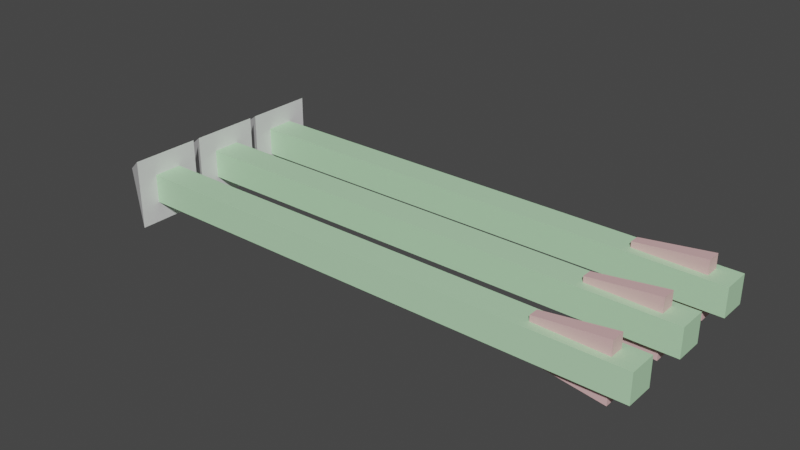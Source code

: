 # Source: Arrow.blend  (saved by Blender 3.3.6; exported with 4.5.12 LTS)
import bpy
from mathutils import Matrix  # noqa: F401  (used for matrix-valued properties, if any)

bpy.ops.wm.read_factory_settings(use_empty=True)
scene = bpy.context.scene
scene.name = 'Scene'

# ---- collections
col_collection = bpy.data.collections.new('Collection'); scene.collection.children.link(col_collection)

# ---- materials (node trees are filled in below, after node groups)
mat_mat_1 = bpy.data.materials.new('Mat_1')
mat_mat_1.alpha_threshold = 0.0
mat_mat_1.use_transparent_shadow = False
mat_mat_1.roughness = 0.5
mat_mat_1.line_color = (0.0, 0.0, 0.0, 1.0)
mat_mat_2 = bpy.data.materials.new('Mat_2')
mat_mat_2.use_transparent_shadow = False
mat_mat_3 = bpy.data.materials.new('Mat_3')
mat_mat_3.use_transparent_shadow = False

# ---- material node trees
mat_mat_1.use_nodes = True; mat_mat_1.node_tree.nodes.clear()
_N = mat_mat_1.node_tree.nodes; _L = mat_mat_1.node_tree.links
n0 = _N.new('ShaderNodeOutputMaterial'); n0.name = 'Material Output'; n0.location = (300, 300)
n1 = _N.new('ShaderNodeBsdfPrincipled'); n1.name = 'Principled BSDF'; n1.location = (10, 300)
n1.distribution = 'GGX'
n1.subsurface_method = 'RANDOM_WALK_SKIN'
n1.inputs[3].default_value = 1.45
n1.inputs[27].default_value = (0.0, 0.0, 0.0, 1.0)
n1.inputs[28].default_value = 1.0
_L.new(n1.outputs[0], n0.inputs[0])
n0.is_active_output = True
mat_mat_2.use_nodes = True; mat_mat_2.node_tree.nodes.clear()
_N = mat_mat_2.node_tree.nodes; _L = mat_mat_2.node_tree.links
n0 = _N.new('ShaderNodeBsdfPrincipled'); n0.name = 'プリンシプルBSDF'; n0.location = (10, 300)
n0.distribution = 'GGX'
n0.subsurface_method = 'RANDOM_WALK_SKIN'
n0.inputs[0].default_value = (0.5, 0.8, 0.5, 1.0)
n0.inputs[3].default_value = 1.45
n0.inputs[27].default_value = (0.0, 0.0, 0.0, 1.0)
n0.inputs[28].default_value = 1.0
n1 = _N.new('ShaderNodeOutputMaterial'); n1.name = 'マテリアル出力'; n1.location = (300, 300)
_L.new(n0.outputs[0], n1.inputs[0])
n1.is_active_output = True
mat_mat_3.use_nodes = True; mat_mat_3.node_tree.nodes.clear()
_N = mat_mat_3.node_tree.nodes; _L = mat_mat_3.node_tree.links
n0 = _N.new('ShaderNodeBsdfPrincipled'); n0.name = 'プリンシプルBSDF'; n0.location = (10, 300)
n0.distribution = 'GGX'
n0.subsurface_method = 'RANDOM_WALK_SKIN'
n0.inputs[0].default_value = (0.8, 0.5, 0.5, 1.0)
n0.inputs[3].default_value = 1.45
n0.inputs[27].default_value = (0.0, 0.0, 0.0, 1.0)
n0.inputs[28].default_value = 1.0
n1 = _N.new('ShaderNodeOutputMaterial'); n1.name = 'マテリアル出力'; n1.location = (300, 300)
_L.new(n0.outputs[0], n1.inputs[0])
n1.is_active_output = True

# ---- world
world_world = bpy.data.worlds.new('World'); scene.world = world_world
world_world.use_nodes = True; world_world.node_tree.nodes.clear()
_N = world_world.node_tree.nodes; _L = world_world.node_tree.links
n0 = _N.new('ShaderNodeOutputWorld'); n0.name = 'World Output'; n0.location = (300, 300)
n1 = _N.new('ShaderNodeBackground'); n1.name = 'Background'; n1.location = (10, 300)
n1.inputs[0].default_value = (0.05088, 0.05088, 0.05088, 1.0)
_L.new(n1.outputs[0], n0.inputs[0])
n0.is_active_output = True
world_world.color = (0.05088, 0.05088, 0.05088)
world_world.use_sun_shadow = False
world_world.sun_shadow_jitter_overblur = 0.0

# ---- meshes
me_arrow = bpy.data.meshes.new('Arrow')
me_arrow.from_pydata([(-0.4, -0.155, -0.485), (0.3375, -0.1388, -0.495), (0.3375, -0.1388, -0.425), (-0.4, -0.155, -0.435), (-0.4, -0.105, -0.485), (0.3375, -0.1212, -0.495), (-0.4, -0.105, -0.435), (0.3375, -0.1212, -0.425), (0.4625, -0.1425, -0.51), (0.5, -0.155, -0.485), (0.5, -0.155, -0.435), (0.4625, -0.1425, -0.41), (0.4625, -0.1175, -0.51), (0.5, -0.105, -0.485), (0.5, -0.105, -0.435), (0.4625, -0.1175, -0.41), (-0.4, -0.06964, -0.5204), (-0.4, -0.1904, -0.5204), (-0.4, -0.1904, -0.3996), (-0.4, -0.06964, -0.3996), (-0.5, -0.13, -0.46), (0.3375, -0.1212, -0.485), (0.3375, -0.1388, -0.485), (0.4625, -0.1425, -0.485), (0.4625, -0.1175, -0.485), (0.3375, -0.1212, -0.435), (0.3375, -0.1388, -0.435), (0.4625, -0.1425, -0.435), (0.4625, -0.1175, -0.435)], [], [(4, 0, 17, 16), (4, 6, 14, 13), (13, 14, 10, 9), (9, 10, 3, 0), (23, 9, 0, 4, 13, 24, 21, 22), (13, 9, 23, 24), (27, 10, 14, 28), (28, 14, 6, 3, 10, 27, 26, 25), (3, 6, 19, 18), (19, 16, 20), (17, 18, 20), (18, 19, 20), (16, 17, 20), (6, 4, 16, 19), (0, 3, 18, 17), (26, 2, 7, 25), (5, 1, 22, 21), (25, 7, 15, 28), (12, 5, 21, 24), (28, 15, 11, 27), (23, 8, 12, 24), (27, 11, 2, 26), (22, 1, 8, 23), (5, 12, 8, 1), (15, 7, 2, 11)])
me_arrow.polygons.foreach_set('material_index', [0, 1, 1, 1, 1, 1, 1, 1, 0, 0, 0, 0, 0, 0, 0, 2, 2, 2, 2, 2, 2, 2, 2, 2, 2])
_uv = me_arrow.uv_layers.new(name='UVマップ')
_uv.uv.foreach_set('vector', [0.125, 0.5, 0.125, 0.75, 0.125, 0.75, 0.125, 0.5, 0.375, 0.25, 0.625, 0.25, 0.625, 0.5, 0.375, 0.5, 0.375, 0.5, 0.625, 0.5, 0.625, 0.75, 0.375, 0.75, 0.375, 0.75, 0.625, 0.75, 0.625, 1.0, 0.375, 1.0, 0.3646, 0.6875, 0.375, 0.75, 0.125, 0.75, 0.125, 0.5, 0.375, 0.5, 0.3646, 0.5625, 0.3299, 0.5813, 0.3299, 0.6687, 0.375, 0.5, 0.375, 0.75, 0.3646, 0.6875, 0.3646, 0.5625, 0.6354, 0.6875, 0.625, 0.75, 0.625, 0.5, 0.6354, 0.5625, 0.6354, 0.5625, 0.625, 0.5, 0.875, 0.5, 0.875, 0.75, 0.625, 0.75, 0.6354, 0.6875, 0.6701, 0.6688, 0.6701, 0.5813, 0.875, 0.75, 0.875, 0.5, 0.875, 0.5, 0.875, 0.75, 0.625, 0.25, 0.375, 0.25, 0.625, 0.25, 0.375, 1.0, 0.625, 1.0, 0.375, 1.0, 0.875, 0.75, 0.875, 0.5, 0.875, 0.75, 0.125, 0.5, 0.125, 0.75, 0.125, 0.5, 0.625, 0.25, 0.375, 0.25, 0.375, 0.25, 0.625, 0.25, 0.375, 1.0, 0.625, 1.0, 0.625, 1.0, 0.375, 1.0, 0.5893, 0.0, 0.625, 0.0, 0.625, 0.25, 0.5893, 0.25, 0.375, 0.25, 0.375, 0.0, 0.4107, 0.0, 0.4107, 0.25, 0.5893, 0.25, 0.625, 0.25, 0.625, 0.5, 0.5625, 0.5, 0.375, 0.5, 0.375, 0.25, 0.4107, 0.25, 0.4375, 0.5, 0.5625, 0.5, 0.625, 0.5, 0.625, 0.75, 0.5625, 0.75, 0.4375, 0.75, 0.375, 0.75, 0.375, 0.5, 0.4375, 0.5, 0.5625, 0.75, 0.625, 0.75, 0.625, 1.0, 0.5893, 1.0, 0.4107, 1.0, 0.375, 1.0, 0.375, 0.75, 0.4375, 0.75, 0.125, 0.5, 0.375, 0.5, 0.375, 0.75, 0.125, 0.75, 0.625, 0.5, 0.875, 0.5, 0.875, 0.75, 0.625, 0.75])
_ca = me_arrow.color_attributes.new('色', 'BYTE_COLOR', 'CORNER')
_ca.data.foreach_set('color', [1.0, 1.0, 1.0, 1.0, 1.0, 1.0, 1.0, 1.0, 1.0, 1.0, 1.0, 1.0, 1.0, 1.0, 1.0, 1.0, 1.0, 1.0, 1.0, 1.0, 1.0, 1.0, 1.0, 1.0, 1.0, 1.0, 1.0, 1.0, 1.0, 1.0, 1.0, 1.0, 1.0, 1.0, 1.0, 1.0, 1.0, 1.0, 1.0, 1.0, 1.0, 1.0, 1.0, 1.0, 1.0, 1.0, 1.0, 1.0, 1.0, 1.0, 1.0, 1.0, 1.0, 1.0, 1.0, 1.0, 1.0, 1.0, 1.0, 1.0, 1.0, 1.0, 1.0, 1.0, 1.0, 1.0, 1.0, 1.0, 1.0, 1.0, 1.0, 1.0, 1.0, 1.0, 1.0, 1.0, 1.0, 1.0, 1.0, 1.0, 1.0, 1.0, 1.0, 1.0, 1.0, 1.0, 1.0, 1.0, 1.0, 1.0, 1.0, 1.0, 1.0, 1.0, 1.0, 1.0, 1.0, 1.0, 1.0, 1.0, 1.0, 1.0, 1.0, 1.0, 1.0, 1.0, 1.0, 1.0, 1.0, 1.0, 1.0, 1.0, 1.0, 1.0, 1.0, 1.0, 1.0, 1.0, 1.0, 1.0, 1.0, 1.0, 1.0, 1.0, 1.0, 1.0, 1.0, 1.0, 1.0, 1.0, 1.0, 1.0, 1.0, 1.0, 1.0, 1.0, 1.0, 1.0, 1.0, 1.0, 1.0, 1.0, 1.0, 1.0, 1.0, 1.0, 1.0, 1.0, 1.0, 1.0, 1.0, 1.0, 1.0, 1.0, 1.0, 1.0, 1.0, 1.0, 1.0, 1.0, 1.0, 1.0, 1.0, 1.0, 1.0, 1.0, 1.0, 1.0, 1.0, 1.0, 1.0, 1.0, 1.0, 1.0, 1.0, 1.0, 1.0, 1.0, 1.0, 1.0, 1.0, 1.0, 1.0, 1.0, 1.0, 1.0, 1.0, 1.0, 1.0, 1.0, 1.0, 1.0, 1.0, 1.0, 1.0, 1.0, 1.0, 1.0, 1.0, 1.0, 1.0, 1.0, 1.0, 1.0, 1.0, 1.0, 1.0, 1.0, 1.0, 1.0, 1.0, 1.0, 1.0, 1.0, 1.0, 1.0, 1.0, 1.0, 1.0, 1.0, 1.0, 1.0, 1.0, 1.0, 1.0, 1.0, 1.0, 1.0, 1.0, 1.0, 1.0, 1.0, 1.0, 1.0, 1.0, 1.0, 1.0, 1.0, 1.0, 1.0, 1.0, 1.0, 1.0, 1.0, 1.0, 1.0, 1.0, 1.0, 1.0, 1.0, 1.0, 1.0, 1.0, 1.0, 1.0, 1.0, 1.0, 1.0, 1.0, 1.0, 1.0, 1.0, 1.0, 1.0, 1.0, 1.0, 1.0, 1.0, 1.0, 1.0, 1.0, 1.0, 1.0, 1.0, 1.0, 1.0, 1.0, 1.0, 1.0, 1.0, 1.0, 1.0, 1.0, 1.0, 1.0, 1.0, 1.0, 1.0, 1.0, 1.0, 1.0, 1.0, 1.0, 1.0, 1.0, 1.0, 1.0, 1.0, 1.0, 1.0, 1.0, 1.0, 1.0, 1.0, 1.0, 1.0, 1.0, 1.0, 1.0, 1.0, 1.0, 1.0, 1.0, 1.0, 1.0, 1.0, 1.0, 1.0, 1.0, 1.0, 1.0, 1.0, 1.0, 1.0, 1.0, 1.0, 1.0, 1.0, 1.0, 1.0, 1.0, 1.0, 1.0, 1.0, 1.0, 1.0, 1.0, 1.0, 1.0, 1.0, 1.0, 1.0, 1.0, 1.0, 1.0, 1.0, 1.0, 1.0, 1.0, 1.0, 1.0, 1.0, 1.0, 1.0, 1.0, 1.0, 1.0, 1.0, 1.0, 1.0, 1.0, 1.0, 1.0, 1.0, 1.0, 1.0, 1.0, 1.0, 1.0, 1.0, 1.0, 1.0, 1.0, 1.0, 1.0, 1.0, 1.0, 1.0, 1.0, 1.0, 1.0, 1.0, 1.0, 1.0, 1.0, 1.0, 1.0, 1.0, 1.0, 1.0, 1.0, 1.0, 1.0, 1.0, 1.0, 1.0, 1.0, 1.0, 1.0, 1.0, 1.0, 1.0, 1.0, 1.0, 1.0, 1.0, 1.0, 1.0, 1.0, 1.0, 1.0, 1.0, 1.0, 1.0, 1.0, 1.0])
me_arrow.materials.append(mat_mat_1)
me_arrow.materials.append(mat_mat_2)
me_arrow.materials.append(mat_mat_3)
me_arrow.update()
arm_x = bpy.data.armatures.new('アーマチュア')  # bones are not reproduced

# ---- objects
ob_arrow = bpy.data.objects.new('Arrow', me_arrow)
ob_x = bpy.data.objects.new('アーマチュア', arm_x)

# ---- transforms, parenting, visibility, modifiers, constraints
ob_arrow.parent = ob_x
ob_arrow.location = (-2.011e-08, 0.0, 0.0)
_vg = ob_arrow.vertex_groups.new(name='Bone')
for _i, _w in zip([0, 1, 2, 3, 4, 5, 6, 7, 8, 9, 10, 11, 12, 13, 14, 15, 16, 17, 18, 19, 20, 21, 22, 23, 24, 25, 26, 27, 28], [0.04178, 0.8414, 0.8427, 0.04199, 0.0498, 0.8401, 0.04807, 0.84, 0.9643, 1.008, 1.008, 0.9647, 0.9635, 1.006, 1.007, 0.9634, 0.02369, 0.03398, 0.02633, 0.02239, 0.002674, 0.8353, 0.8363, 0.9676, 0.9674, 0.8347, 0.8366, 0.9694, 0.9666]): _vg.add([_i], _w, 'REPLACE')
_vg = ob_arrow.vertex_groups.new(name='Bone.001')
for _i, _w in zip([0, 1, 2, 3, 4, 5, 6, 7, 8, 11, 12, 15, 16, 17, 18, 19, 20, 21, 22, 23, 24, 25, 26, 27, 28], [0.9541, 0.1586, 0.1573, 0.954, 0.9501, 0.1599, 0.951, 0.16, 0.02131, 0.02055, 0.02302, 0.02328, 0.9632, 0.958, 0.9618, 0.9638, 0.9737, 0.1647, 0.1637, 0.01487, 0.01523, 0.1653, 0.1634, 0.01114, 0.01687]): _vg.add([_i], _w, 'REPLACE')
_m = ob_arrow.modifiers.new('配列', 'ARRAY')
_m.count = 3
_m.relative_offset_displace = (0.0, 1.1, 0.0)
_m = ob_arrow.modifiers.new('アーマチュア', 'ARMATURE')
_m.object = ob_x
ob_x.location = (0.0, 0.0, 0.0)
ob_x.show_in_front = True

# ---- collection membership
col_collection.objects.link(ob_arrow)
col_collection.objects.link(ob_x)

# ---- scene / render settings (as saved in the file)
scene.frame_start = 1; scene.frame_end = 30; scene.frame_set(30)
scene.render.engine = 'BLENDER_EEVEE_NEXT'
scene.cycles.sampling_pattern = 'TABULATED_SOBOL'
scene.cycles.use_light_tree = False
scene.view_settings.view_transform = 'Filmic'
bpy.context.view_layer.update()

# ---- added for rendering (the .blend has no active camera and no usable light): camera, sun
cam_auto = bpy.data.cameras.new('AutoCamera')
cam_auto.lens = 50.0
cam_auto.sensor_width = 36.0
cam_auto.clip_end = 1000.0
ob_auto_camera = bpy.data.objects.new('AutoCamera', cam_auto)
scene.collection.objects.link(ob_auto_camera)
ob_auto_camera.location = (0.998119, -1.19496, 0.338495)
ob_auto_camera.rotation_euler = (1.09748, -7.21219e-08, 0.694738)
scene.camera = ob_auto_camera
light_auto_sun = bpy.data.lights.new('AutoSun', 'SUN')
light_auto_sun.energy = 3.0
light_auto_sun.angle = 0.0523599
ob_auto_sun = bpy.data.objects.new('AutoSun', light_auto_sun)
scene.collection.objects.link(ob_auto_sun)
ob_auto_sun.rotation_euler = (0.872665, 0.174533, 0.523599)
bpy.context.view_layer.update()
